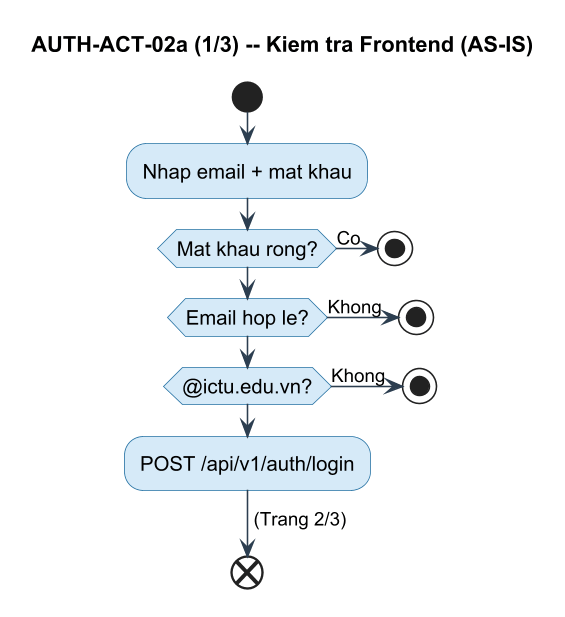

The diagram above was rendered by PlantUML. Its source (embedded in the PNG):
@startuml AUTH-ACT-02a-validation
skinparam dpi 150
skinparam defaultFontName "Arial"
skinparam defaultFontSize 13
skinparam shadowing false
skinparam ActivityBackgroundColor #D6EAF8
skinparam ActivityBorderColor #2471A3
skinparam ActivityFontSize 13
skinparam ActivityFontName "Arial"
skinparam ArrowColor #2C3E50
skinparam ArrowFontSize 12

title AUTH-ACT-02a (1/3) -- Kiem tra Frontend (AS-IS)

start
:Nhap email + mat khau;
if (Mat khau rong?) then (Co)
  stop
endif
if (Email hop le?) then (Khong)
  stop
endif
if (@ictu.edu.vn?) then (Khong)
  stop
endif
:POST /api/v1/auth/login;
-> (Trang 2/3);
end

@enduml